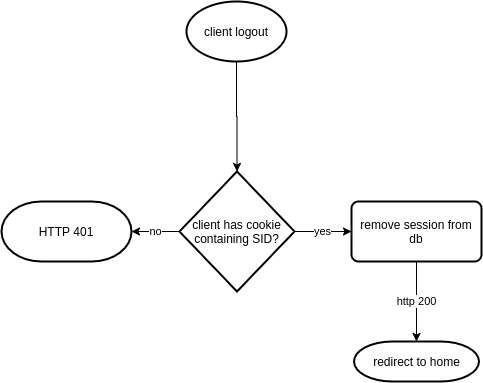

The diagram above was exported from draw.io. Its source (the exported page's mxGraphModel, read from the mxfile embedded in the PNG):
<mxGraphModel dx="650" dy="685" grid="1" gridSize="10" guides="1" tooltips="1" connect="1" arrows="1" fold="1" page="1" pageScale="1" pageWidth="850" pageHeight="1100" math="0" shadow="0">
  <root>
    <mxCell id="0" />
    <mxCell id="1" parent="0" />
    <mxCell id="FHqGrXtBcnlFqkpowS3W-2" style="edgeStyle=orthogonalEdgeStyle;rounded=0;orthogonalLoop=1;jettySize=auto;html=1;" edge="1" parent="1" source="FHqGrXtBcnlFqkpowS3W-1" target="FHqGrXtBcnlFqkpowS3W-3">
      <mxGeometry relative="1" as="geometry">
        <mxPoint x="425" y="320" as="targetPoint" />
      </mxGeometry>
    </mxCell>
    <mxCell id="FHqGrXtBcnlFqkpowS3W-1" value="client logout" style="strokeWidth=2;html=1;shape=mxgraph.flowchart.start_2;whiteSpace=wrap;fontFamily=Helvetica;fontSize=12;fontColor=#000000;align=center;strokeColor=#000000;fillColor=#ffffff;" vertex="1" parent="1">
      <mxGeometry x="375" y="90" width="100" height="60" as="geometry" />
    </mxCell>
    <mxCell id="FHqGrXtBcnlFqkpowS3W-4" value="yes" style="edgeStyle=orthogonalEdgeStyle;rounded=0;orthogonalLoop=1;jettySize=auto;html=1;" edge="1" parent="1" source="FHqGrXtBcnlFqkpowS3W-3" target="FHqGrXtBcnlFqkpowS3W-7">
      <mxGeometry relative="1" as="geometry">
        <mxPoint x="560" y="320" as="targetPoint" />
      </mxGeometry>
    </mxCell>
    <mxCell id="FHqGrXtBcnlFqkpowS3W-5" value="no" style="edgeStyle=orthogonalEdgeStyle;rounded=0;orthogonalLoop=1;jettySize=auto;html=1;" edge="1" parent="1" source="FHqGrXtBcnlFqkpowS3W-3" target="FHqGrXtBcnlFqkpowS3W-9">
      <mxGeometry relative="1" as="geometry">
        <mxPoint x="280" y="320" as="targetPoint" />
      </mxGeometry>
    </mxCell>
    <mxCell id="FHqGrXtBcnlFqkpowS3W-3" value="client has cookie containing SID?" style="strokeWidth=2;html=1;shape=mxgraph.flowchart.decision;whiteSpace=wrap;" vertex="1" parent="1">
      <mxGeometry x="368" y="260" width="115" height="120" as="geometry" />
    </mxCell>
    <mxCell id="FHqGrXtBcnlFqkpowS3W-10" value="http 200" style="edgeStyle=orthogonalEdgeStyle;rounded=0;orthogonalLoop=1;jettySize=auto;html=1;strokeColor=#000000;" edge="1" parent="1" source="FHqGrXtBcnlFqkpowS3W-7" target="FHqGrXtBcnlFqkpowS3W-13">
      <mxGeometry relative="1" as="geometry">
        <mxPoint x="605" y="470" as="targetPoint" />
      </mxGeometry>
    </mxCell>
    <mxCell id="FHqGrXtBcnlFqkpowS3W-7" value="remove session from db" style="rounded=1;whiteSpace=wrap;html=1;absoluteArcSize=1;arcSize=14;strokeWidth=2;" vertex="1" parent="1">
      <mxGeometry x="540" y="290" width="130" height="60" as="geometry" />
    </mxCell>
    <mxCell id="FHqGrXtBcnlFqkpowS3W-9" value="HTTP 401" style="strokeWidth=2;html=1;shape=mxgraph.flowchart.terminator;whiteSpace=wrap;fontFamily=Helvetica;fontSize=12;fontColor=#000000;align=center;strokeColor=#000000;fillColor=#ffffff;" vertex="1" parent="1">
      <mxGeometry x="190" y="290" width="130" height="60" as="geometry" />
    </mxCell>
    <mxCell id="FHqGrXtBcnlFqkpowS3W-13" value="redirect to home" style="strokeWidth=2;html=1;shape=mxgraph.flowchart.terminator;whiteSpace=wrap;fontFamily=Helvetica;fontSize=12;fontColor=#000000;align=center;strokeColor=#000000;fillColor=#ffffff;" vertex="1" parent="1">
      <mxGeometry x="542.5" y="430" width="125" height="40" as="geometry" />
    </mxCell>
  </root>
</mxGraphModel>